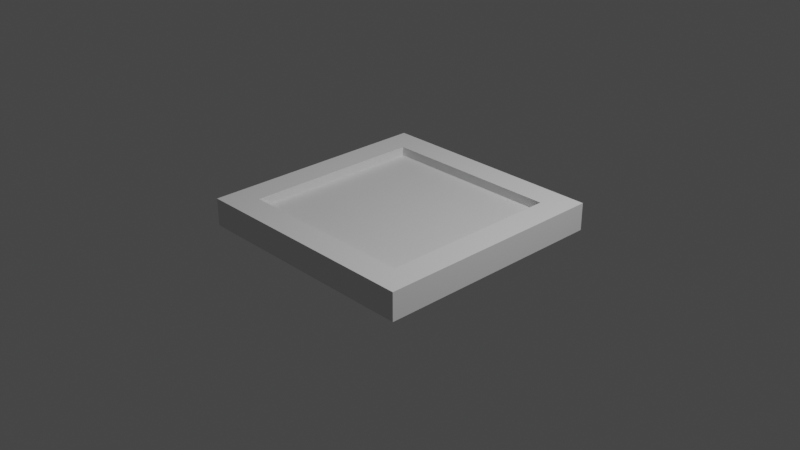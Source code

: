 # Source: switch.blend  (saved by Blender 3.4.6; exported with 4.5.12 LTS)
import bpy
from mathutils import Matrix  # noqa: F401  (used for matrix-valued properties, if any)

bpy.ops.wm.read_factory_settings(use_empty=True)
scene = bpy.context.scene
scene.name = 'Scene'

# ---- collections
col_collection = bpy.data.collections.new('Collection'); scene.collection.children.link(col_collection)

# ---- materials (node trees are filled in below, after node groups)
mat_material = bpy.data.materials.new('Material')
mat_material.alpha_threshold = 0.0
mat_material.use_transparent_shadow = False
mat_material.roughness = 0.5
mat_material.line_color = (0.0, 0.0, 0.0, 1.0)

# ---- material node trees
mat_material.use_nodes = True; mat_material.node_tree.nodes.clear()
_N = mat_material.node_tree.nodes; _L = mat_material.node_tree.links
n0 = _N.new('ShaderNodeOutputMaterial'); n0.name = 'Material Output'; n0.location = (300, 300)
n1 = _N.new('ShaderNodeBsdfPrincipled'); n1.name = 'Principled BSDF'; n1.location = (10, 300)
n1.distribution = 'GGX'
n1.subsurface_method = 'RANDOM_WALK_SKIN'
n1.inputs[3].default_value = 1.45
n1.inputs[27].default_value = (0.0, 0.0, 0.0, 1.0)
n1.inputs[28].default_value = 1.0
_L.new(n1.outputs[0], n0.inputs[0])
n0.is_active_output = True

# ---- world
world_world = bpy.data.worlds.new('World'); scene.world = world_world
world_world.use_nodes = True; world_world.node_tree.nodes.clear()
_N = world_world.node_tree.nodes; _L = world_world.node_tree.links
n0 = _N.new('ShaderNodeOutputWorld'); n0.name = 'World Output'; n0.location = (300, 300)
n1 = _N.new('ShaderNodeBackground'); n1.name = 'Background'; n1.location = (10, 300)
n1.inputs[0].default_value = (0.05088, 0.05088, 0.05088, 1.0)
_L.new(n1.outputs[0], n0.inputs[0])
n0.is_active_output = True
world_world.color = (0.05088, 0.05088, 0.05088)
world_world.use_sun_shadow = False
world_world.sun_shadow_jitter_overblur = 0.0

# ---- cameras
cam_camera = bpy.data.cameras.new('Camera')
cam_camera.clip_end = 100.0
cam_camera.ortho_scale = 7.314

# ---- lights
light_light = bpy.data.lights.new('Light', 'POINT')
light_light.transmission_factor = 0.0
light_light.energy = 1000.0
light_light.shadow_soft_size = 0.1
light_light.shadow_maximum_resolution = 0.006
light_light.use_absolute_resolution = True

# ---- meshes
me_cube = bpy.data.meshes.new('Cube')
me_cube.from_pydata([(1.0, 1.0, 1.0), (1.0, 1.0, -1.0), (1.0, -1.0, 1.0), (1.0, -1.0, -1.0), (-1.0, 1.0, 1.0), (-1.0, 1.0, -1.0), (-1.0, -1.0, 1.0), (-1.0, -1.0, -1.0)], [], [(0, 4, 6, 2), (3, 2, 6, 7), (7, 6, 4, 5), (5, 1, 3, 7), (1, 0, 2, 3), (5, 4, 0, 1)])
_uv = me_cube.uv_layers.new(name='UVMap')
_uv.uv.foreach_set('vector', [0.625, 0.5, 0.875, 0.5, 0.875, 0.75, 0.625, 0.75, 0.375, 0.75, 0.625, 0.75, 0.625, 1.0, 0.375, 1.0, 0.375, 0.0, 0.625, 0.0, 0.625, 0.25, 0.375, 0.25, 0.125, 0.5, 0.375, 0.5, 0.375, 0.75, 0.125, 0.75, 0.375, 0.5, 0.625, 0.5, 0.625, 0.75, 0.375, 0.75, 0.375, 0.25, 0.625, 0.25, 0.625, 0.5, 0.375, 0.5])
me_cube.materials.append(mat_material)
me_cube.use_mirror_vertex_groups = False
me_cube.update()
me_cube_001 = bpy.data.meshes.new('Cube.001')
me_cube_001.from_pydata([(-1.0, -1.0, -1.0), (-1.0, -1.0, 1.0), (-1.0, 1.0, -1.0), (-1.0, 1.0, 1.0), (1.0, -1.0, -1.0), (1.0, -1.0, 1.0), (1.0, 1.0, -1.0), (1.0, 1.0, 1.0)], [], [(0, 1, 3, 2), (2, 3, 7, 6), (6, 7, 5, 4), (4, 5, 1, 0), (2, 6, 4, 0), (7, 3, 1, 5)])
_uv = me_cube_001.uv_layers.new(name='UVMap')
_uv.uv.foreach_set('vector', [0.375, 0.0, 0.625, 0.0, 0.625, 0.25, 0.375, 0.25, 0.375, 0.25, 0.625, 0.25, 0.625, 0.5, 0.375, 0.5, 0.375, 0.5, 0.625, 0.5, 0.625, 0.75, 0.375, 0.75, 0.375, 0.75, 0.625, 0.75, 0.625, 1.0, 0.375, 1.0, 0.125, 0.5, 0.375, 0.5, 0.375, 0.75, 0.125, 0.75, 0.625, 0.5, 0.875, 0.5, 0.875, 0.75, 0.625, 0.75])
me_cube_001.update()
me_cube_002 = bpy.data.meshes.new('Cube.002')
me_cube_002.from_pydata([(-1.0, -1.0, -1.0), (-1.0, -1.0, 1.0), (-1.0, 1.0, -1.0), (-1.0, 1.0, 1.0), (1.0, -1.0, -1.0), (1.0, -1.0, 1.0), (1.0, 1.0, -1.0), (1.0, 1.0, 1.0)], [], [(0, 1, 3, 2), (2, 3, 7, 6), (6, 7, 5, 4), (4, 5, 1, 0), (2, 6, 4, 0), (7, 3, 1, 5)])
_uv = me_cube_002.uv_layers.new(name='UVMap')
_uv.uv.foreach_set('vector', [0.375, 0.0, 0.625, 0.0, 0.625, 0.25, 0.375, 0.25, 0.375, 0.25, 0.625, 0.25, 0.625, 0.5, 0.375, 0.5, 0.375, 0.5, 0.625, 0.5, 0.625, 0.75, 0.375, 0.75, 0.375, 0.75, 0.625, 0.75, 0.625, 1.0, 0.375, 1.0, 0.125, 0.5, 0.375, 0.5, 0.375, 0.75, 0.125, 0.75, 0.625, 0.5, 0.875, 0.5, 0.875, 0.75, 0.625, 0.75])
me_cube_002.update()
me_cube_003 = bpy.data.meshes.new('Cube.003')
me_cube_003.from_pydata([(-1.0, -1.0, -1.0), (-1.0, -1.0, 1.0), (-1.0, 1.0, -1.0), (-1.0, 1.0, 1.0), (1.0, -1.0, -1.0), (1.0, -1.0, 1.0), (1.0, 1.0, -1.0), (1.0, 1.0, 1.0)], [], [(0, 1, 3, 2), (2, 3, 7, 6), (6, 7, 5, 4), (4, 5, 1, 0), (2, 6, 4, 0), (7, 3, 1, 5)])
_uv = me_cube_003.uv_layers.new(name='UVMap')
_uv.uv.foreach_set('vector', [0.375, 0.0, 0.625, 0.0, 0.625, 0.25, 0.375, 0.25, 0.375, 0.25, 0.625, 0.25, 0.625, 0.5, 0.375, 0.5, 0.375, 0.5, 0.625, 0.5, 0.625, 0.75, 0.375, 0.75, 0.375, 0.75, 0.625, 0.75, 0.625, 1.0, 0.375, 1.0, 0.125, 0.5, 0.375, 0.5, 0.375, 0.75, 0.125, 0.75, 0.625, 0.5, 0.875, 0.5, 0.875, 0.75, 0.625, 0.75])
me_cube_003.update()
me_cube_004 = bpy.data.meshes.new('Cube.004')
me_cube_004.from_pydata([(-1.0, -1.0, -1.0), (-1.0, -1.0, 1.0), (-1.0, 1.0, -1.0), (-1.0, 1.0, 1.0), (1.0, -1.0, -1.0), (1.0, -1.0, 1.0), (1.0, 1.0, -1.0), (1.0, 1.0, 1.0)], [], [(0, 1, 3, 2), (2, 3, 7, 6), (6, 7, 5, 4), (4, 5, 1, 0), (2, 6, 4, 0), (7, 3, 1, 5)])
_uv = me_cube_004.uv_layers.new(name='UVMap')
_uv.uv.foreach_set('vector', [0.375, 0.0, 0.625, 0.0, 0.625, 0.25, 0.375, 0.25, 0.375, 0.25, 0.625, 0.25, 0.625, 0.5, 0.375, 0.5, 0.375, 0.5, 0.625, 0.5, 0.625, 0.75, 0.375, 0.75, 0.375, 0.75, 0.625, 0.75, 0.625, 1.0, 0.375, 1.0, 0.125, 0.5, 0.375, 0.5, 0.375, 0.75, 0.125, 0.75, 0.625, 0.5, 0.875, 0.5, 0.875, 0.75, 0.625, 0.75])
me_cube_004.update()

# ---- objects
ob_cube = bpy.data.objects.new('Cube', me_cube)
ob_light = bpy.data.objects.new('Light', light_light)
ob_camera = bpy.data.objects.new('Camera', cam_camera)
ob_cube_001 = bpy.data.objects.new('Cube.001', me_cube_001)
ob_cube_002 = bpy.data.objects.new('Cube.002', me_cube_002)
ob_cube_003 = bpy.data.objects.new('Cube.003', me_cube_003)
ob_cube_004 = bpy.data.objects.new('Cube.004', me_cube_004)

# ---- transforms, parenting, visibility, modifiers, constraints
ob_cube.location = (0.0, 0.0, 0.0)
ob_cube.scale = (1.0, 1.0, 0.1)
ob_cube.lock_rotations_4d = False
ob_cube.empty_display_type = 'ARROWS'
ob_cube.lineart.crease_threshold = 0.0
ob_light.location = (4.076, 1.005, 5.904)
ob_light.rotation_euler = (0.6503, 0.05522, 1.866)
ob_light.lock_rotations_4d = False
ob_light.empty_display_type = 'ARROWS'
ob_light.color = (0.0, 0.0, 0.0, 0.0)
ob_light.lineart.crease_threshold = 0.0
ob_camera.location = (7.359, -6.926, 4.958)
ob_camera.rotation_euler = (1.109, 0.0, 0.8149)
ob_camera.lock_rotations_4d = False
ob_camera.empty_display_type = 'ARROWS'
ob_camera.color = (0.0, 0.0, 0.0, 0.0)
ob_camera.display_type = 'WIRE'
ob_camera.lineart.crease_threshold = 0.0
ob_cube_001.location = (-1.15, 0.0, 0.05)
ob_cube_001.scale = (0.15, 1.0, 0.15)
ob_cube_002.location = (1.15, 0.0, 0.05)
ob_cube_002.scale = (0.15, 1.0, 0.15)
ob_cube_003.location = (0.0, 1.15, 0.05)
ob_cube_003.scale = (1.3, 0.15, 0.15)
ob_cube_004.location = (0.0, -1.15, 0.05)
ob_cube_004.scale = (1.3, 0.15, 0.15)

# ---- collection membership
col_collection.objects.link(ob_cube)
col_collection.objects.link(ob_light)
col_collection.objects.link(ob_camera)
col_collection.objects.link(ob_cube_001)
col_collection.objects.link(ob_cube_002)
col_collection.objects.link(ob_cube_003)
col_collection.objects.link(ob_cube_004)

# ---- scene / render settings (as saved in the file)
scene.camera = ob_camera
scene.frame_start = 1; scene.frame_end = 250; scene.frame_set(1)
scene.render.engine = 'BLENDER_EEVEE_NEXT'
scene.cycles.sampling_pattern = 'TABULATED_SOBOL'
scene.cycles.use_light_tree = False
scene.view_settings.view_transform = 'Filmic'
bpy.context.view_layer.update()
